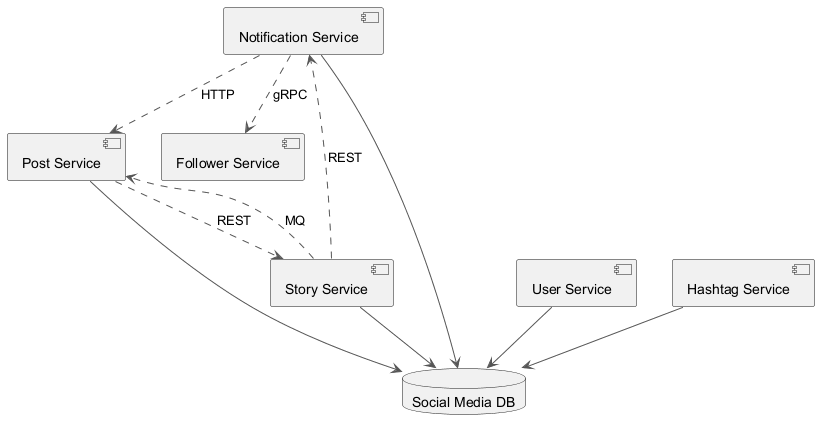

The diagram above was rendered by PlantUML. Its source (embedded in the PNG):
@startuml
skinparam ArrowColor #555555
component "Notification Service" as C_NotificationService
component "User Service" as C_UserService
component "Story Service" as C_StoryService
component "Hashtag Service" as C_HashtagService
component "Post Service" as C_PostService
component "Follower Service" as C_FollowerService
database "Social Media DB" as DB_social_media
C_NotificationService --> DB_social_media
C_UserService --> DB_social_media
C_StoryService --> DB_social_media
C_HashtagService --> DB_social_media
C_PostService --> DB_social_media
C_PostService ..> C_StoryService : REST
C_NotificationService ..> C_PostService : HTTP
C_StoryService ..> C_NotificationService : REST
C_NotificationService ..> C_FollowerService : gRPC
C_StoryService ..> C_PostService : MQ
@enduml